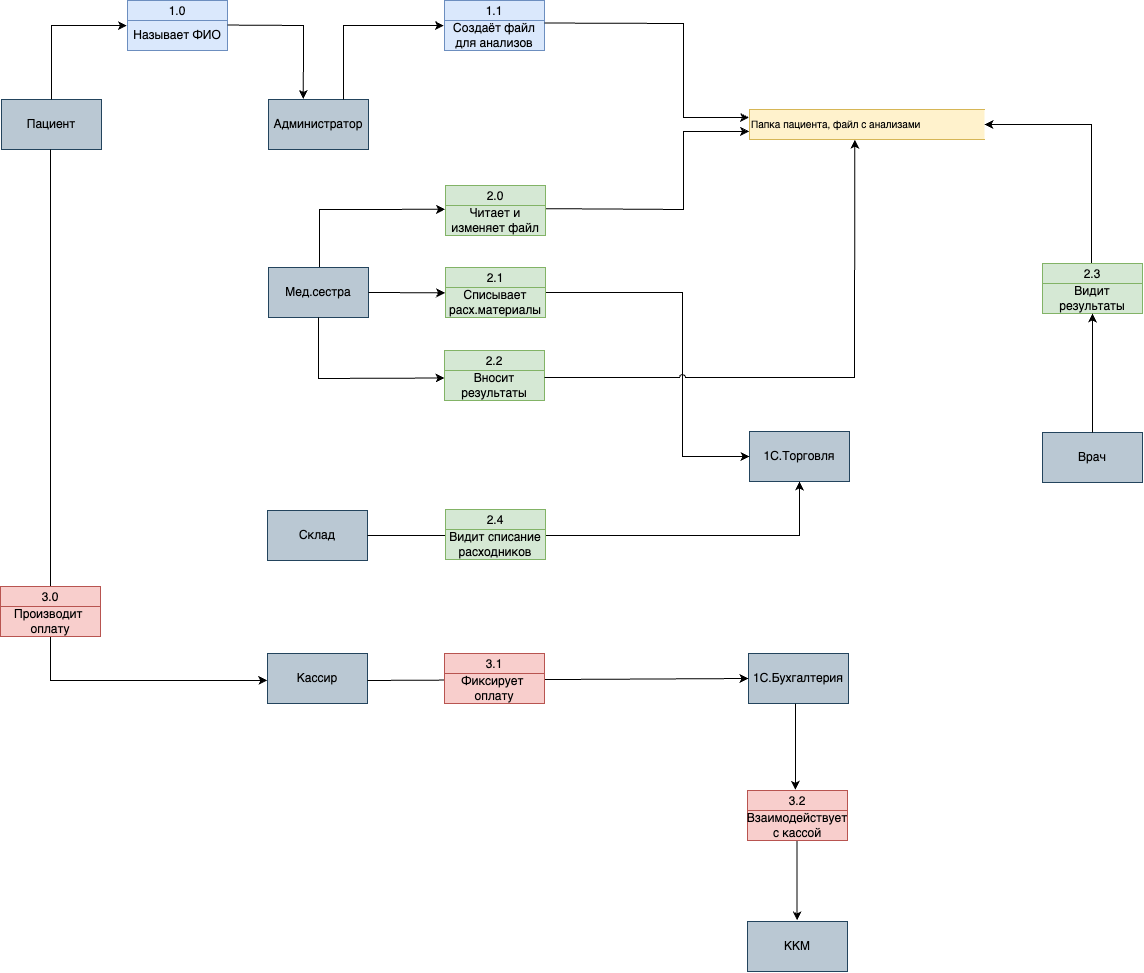

The diagram above was exported from draw.io. Its source (the exported page's mxGraphModel, read from the mxfile embedded in the PNG):
<mxGraphModel dx="2043" dy="1034" grid="0" gridSize="1" guides="1" tooltips="1" connect="1" arrows="1" fold="1" page="0" pageScale="1" pageWidth="827" pageHeight="1169" math="0" shadow="0">
  <root>
    <mxCell id="0" />
    <mxCell id="1" parent="0" />
    <mxCell id="2" value="Пациент" style="html=1;dashed=0;whiteSpace=wrap;fillColor=#bac8d3;strokeColor=#23445d;" vertex="1" parent="1">
      <mxGeometry x="278" y="1958" width="100" height="50" as="geometry" />
    </mxCell>
    <mxCell id="3" value="Администратор" style="html=1;dashed=0;whiteSpace=wrap;fillColor=#bac8d3;strokeColor=#23445d;" vertex="1" parent="1">
      <mxGeometry x="545" y="1958" width="100" height="50" as="geometry" />
    </mxCell>
    <mxCell id="4" value="Врач" style="html=1;dashed=0;whiteSpace=wrap;fillColor=#bac8d3;strokeColor=#23445d;" vertex="1" parent="1">
      <mxGeometry x="1319" y="2291" width="100" height="50" as="geometry" />
    </mxCell>
    <mxCell id="5" value="Склад" style="html=1;dashed=0;whiteSpace=wrap;fillColor=#bac8d3;strokeColor=#23445d;" vertex="1" parent="1">
      <mxGeometry x="544" y="2369" width="100" height="50" as="geometry" />
    </mxCell>
    <mxCell id="6" value="Мед.сестра" style="html=1;dashed=0;whiteSpace=wrap;fillColor=#bac8d3;strokeColor=#23445d;" vertex="1" parent="1">
      <mxGeometry x="545" y="2126" width="100" height="50" as="geometry" />
    </mxCell>
    <mxCell id="7" value="&lt;div style=&quot;&quot;&gt;&lt;span style=&quot;font-size: 10px;&quot;&gt;Папка пациента, файл с анализами&lt;/span&gt;&lt;/div&gt;" style="html=1;dashed=0;whiteSpace=wrap;shape=partialRectangle;right=0;align=left;fillColor=#fff2cc;strokeColor=#d6b656;" vertex="1" parent="1">
      <mxGeometry x="1026" y="1968" width="235" height="30" as="geometry" />
    </mxCell>
    <mxCell id="8" value="1.1" style="swimlane;fontStyle=0;childLayout=stackLayout;horizontal=1;startSize=20;fillColor=#dae8fc;horizontalStack=0;resizeParent=1;resizeParentMax=0;resizeLast=0;collapsible=0;marginBottom=0;swimlaneFillColor=#ffffff;strokeColor=#6c8ebf;" vertex="1" parent="1">
      <mxGeometry x="721" y="1859" width="100" height="50" as="geometry" />
    </mxCell>
    <mxCell id="9" value="Создаёт файл для анализов" style="text;strokeColor=#6c8ebf;align=center;fillColor=#dae8fc;html=1;verticalAlign=middle;whiteSpace=wrap;rounded=0;" vertex="1" parent="8">
      <mxGeometry y="20" width="100" height="30" as="geometry" />
    </mxCell>
    <mxCell id="10" value="1.0" style="swimlane;fontStyle=0;childLayout=stackLayout;horizontal=1;startSize=20;fillColor=#dae8fc;horizontalStack=0;resizeParent=1;resizeParentMax=0;resizeLast=0;collapsible=0;marginBottom=0;swimlaneFillColor=#ffffff;strokeColor=#6c8ebf;" vertex="1" parent="1">
      <mxGeometry x="404" y="1859" width="100" height="50" as="geometry" />
    </mxCell>
    <mxCell id="11" value="Называет ФИО" style="text;strokeColor=#6c8ebf;align=center;fillColor=#dae8fc;html=1;verticalAlign=middle;whiteSpace=wrap;rounded=0;" vertex="1" parent="10">
      <mxGeometry y="20" width="100" height="30" as="geometry" />
    </mxCell>
    <mxCell id="12" value="" style="endArrow=classic;html=1;rounded=0;entryX=-0.005;entryY=0.17;entryDx=0;entryDy=0;entryPerimeter=0;" edge="1" target="11" parent="1">
      <mxGeometry width="50" height="50" relative="1" as="geometry">
        <mxPoint x="328" y="1958" as="sourcePoint" />
        <mxPoint x="378" y="1908" as="targetPoint" />
        <Array as="points">
          <mxPoint x="328" y="1884" />
        </Array>
      </mxGeometry>
    </mxCell>
    <mxCell id="13" value="" style="endArrow=classic;html=1;rounded=0;exitX=1.001;exitY=0.152;exitDx=0;exitDy=0;exitPerimeter=0;entryX=0.348;entryY=-0.009;entryDx=0;entryDy=0;entryPerimeter=0;" edge="1" source="11" target="3" parent="1">
      <mxGeometry width="50" height="50" relative="1" as="geometry">
        <mxPoint x="528" y="1893" as="sourcePoint" />
        <mxPoint x="580" y="1957" as="targetPoint" />
        <Array as="points">
          <mxPoint x="580" y="1884" />
        </Array>
      </mxGeometry>
    </mxCell>
    <mxCell id="14" value="" style="endArrow=classic;html=1;rounded=0;exitX=0.75;exitY=0;exitDx=0;exitDy=0;entryX=-0.005;entryY=0.169;entryDx=0;entryDy=0;entryPerimeter=0;" edge="1" source="3" target="9" parent="1">
      <mxGeometry width="50" height="50" relative="1" as="geometry">
        <mxPoint x="671" y="1933" as="sourcePoint" />
        <mxPoint x="720" y="1884" as="targetPoint" />
        <Array as="points">
          <mxPoint x="620" y="1884" />
        </Array>
      </mxGeometry>
    </mxCell>
    <mxCell id="15" value="2.0" style="swimlane;fontStyle=0;childLayout=stackLayout;horizontal=1;startSize=20;fillColor=#d5e8d4;horizontalStack=0;resizeParent=1;resizeParentMax=0;resizeLast=0;collapsible=0;marginBottom=0;swimlaneFillColor=#ffffff;strokeColor=#82b366;" vertex="1" parent="1">
      <mxGeometry x="722" y="2044" width="100" height="50" as="geometry" />
    </mxCell>
    <mxCell id="16" value="Читает и изменяет файл" style="text;strokeColor=#82b366;align=center;fillColor=#d5e8d4;html=1;verticalAlign=middle;whiteSpace=wrap;rounded=0;" vertex="1" parent="15">
      <mxGeometry y="20" width="100" height="30" as="geometry" />
    </mxCell>
    <mxCell id="17" value="2.1" style="swimlane;fontStyle=0;childLayout=stackLayout;horizontal=1;startSize=20;fillColor=#d5e8d4;horizontalStack=0;resizeParent=1;resizeParentMax=0;resizeLast=0;collapsible=0;marginBottom=0;swimlaneFillColor=#ffffff;strokeColor=#82b366;" vertex="1" parent="1">
      <mxGeometry x="722" y="2126" width="100" height="50" as="geometry" />
    </mxCell>
    <mxCell id="18" value="Списывает расх.материалы" style="text;strokeColor=#82b366;align=center;fillColor=#d5e8d4;html=1;verticalAlign=middle;whiteSpace=wrap;rounded=0;" vertex="1" parent="17">
      <mxGeometry y="20" width="100" height="30" as="geometry" />
    </mxCell>
    <mxCell id="19" value="2.2" style="swimlane;fontStyle=0;childLayout=stackLayout;horizontal=1;startSize=20;fillColor=#d5e8d4;horizontalStack=0;resizeParent=1;resizeParentMax=0;resizeLast=0;collapsible=0;marginBottom=0;swimlaneFillColor=#ffffff;strokeColor=#82b366;" vertex="1" parent="1">
      <mxGeometry x="721" y="2209" width="100" height="50" as="geometry" />
    </mxCell>
    <mxCell id="20" value="Вносит результаты" style="text;strokeColor=#82b366;align=center;fillColor=#d5e8d4;html=1;verticalAlign=middle;whiteSpace=wrap;rounded=0;" vertex="1" parent="19">
      <mxGeometry y="20" width="100" height="30" as="geometry" />
    </mxCell>
    <mxCell id="21" value="" style="endArrow=classic;html=1;rounded=0;entryX=-0.002;entryY=0.269;entryDx=0;entryDy=0;exitX=1.001;exitY=0.084;exitDx=0;exitDy=0;exitPerimeter=0;entryPerimeter=0;" edge="1" source="9" target="7" parent="1">
      <mxGeometry width="50" height="50" relative="1" as="geometry">
        <mxPoint x="822" y="1882" as="sourcePoint" />
        <mxPoint x="872" y="1832" as="targetPoint" />
        <Array as="points">
          <mxPoint x="960" y="1882" />
          <mxPoint x="960" y="1976" />
        </Array>
      </mxGeometry>
    </mxCell>
    <mxCell id="22" value="" style="endArrow=classic;html=1;rounded=0;entryX=-0.002;entryY=0.731;entryDx=0;entryDy=0;entryPerimeter=0;exitX=1.004;exitY=0.105;exitDx=0;exitDy=0;exitPerimeter=0;" edge="1" source="16" target="7" parent="1">
      <mxGeometry width="50" height="50" relative="1" as="geometry">
        <mxPoint x="823" y="2067" as="sourcePoint" />
        <mxPoint x="1025" y="1990" as="targetPoint" />
        <Array as="points">
          <mxPoint x="960" y="2068" />
          <mxPoint x="960" y="1990" />
        </Array>
      </mxGeometry>
    </mxCell>
    <mxCell id="23" value="1С.Торговля" style="html=1;dashed=0;whiteSpace=wrap;fillColor=#bac8d3;strokeColor=#23445d;" vertex="1" parent="1">
      <mxGeometry x="1026" y="2290" width="100" height="50" as="geometry" />
    </mxCell>
    <mxCell id="24" value="" style="endArrow=classic;html=1;rounded=0;entryX=-0.005;entryY=0.127;entryDx=0;entryDy=0;entryPerimeter=0;exitX=0.51;exitY=-0.01;exitDx=0;exitDy=0;exitPerimeter=0;" edge="1" source="6" target="16" parent="1">
      <mxGeometry width="50" height="50" relative="1" as="geometry">
        <mxPoint x="596" y="2125" as="sourcePoint" />
        <mxPoint x="587" y="2039" as="targetPoint" />
        <Array as="points">
          <mxPoint x="596" y="2068" />
        </Array>
      </mxGeometry>
    </mxCell>
    <mxCell id="25" value="" style="endArrow=classic;html=1;rounded=0;exitX=1;exitY=0.5;exitDx=0;exitDy=0;entryX=-0.004;entryY=0.177;entryDx=0;entryDy=0;entryPerimeter=0;" edge="1" source="6" target="18" parent="1">
      <mxGeometry width="50" height="50" relative="1" as="geometry">
        <mxPoint x="672" y="2200" as="sourcePoint" />
        <mxPoint x="722" y="2150" as="targetPoint" />
      </mxGeometry>
    </mxCell>
    <mxCell id="26" value="" style="endArrow=classic;html=1;rounded=0;entryX=0;entryY=0.5;entryDx=0;entryDy=0;curved=0;jumpStyle=none;exitX=1.004;exitY=0.164;exitDx=0;exitDy=0;exitPerimeter=0;" edge="1" source="18" target="23" parent="1">
      <mxGeometry width="50" height="50" relative="1" as="geometry">
        <mxPoint x="823" y="2151" as="sourcePoint" />
        <mxPoint x="899" y="2150.55" as="targetPoint" />
        <Array as="points">
          <mxPoint x="959" y="2151" />
          <mxPoint x="959" y="2234" />
          <mxPoint x="959" y="2315" />
        </Array>
      </mxGeometry>
    </mxCell>
    <mxCell id="27" value="" style="endArrow=classic;html=1;rounded=0;entryX=0.448;entryY=1.008;entryDx=0;entryDy=0;entryPerimeter=0;jumpStyle=arc;" edge="1" target="7" parent="1">
      <mxGeometry width="50" height="50" relative="1" as="geometry">
        <mxPoint x="821" y="2236" as="sourcePoint" />
        <mxPoint x="1131" y="1999" as="targetPoint" />
        <Array as="points">
          <mxPoint x="1131" y="2236" />
        </Array>
      </mxGeometry>
    </mxCell>
    <mxCell id="28" value="" style="endArrow=classic;html=1;rounded=0;exitX=0.5;exitY=1;exitDx=0;exitDy=0;entryX=0;entryY=0.25;entryDx=0;entryDy=0;" edge="1" source="6" target="20" parent="1">
      <mxGeometry width="50" height="50" relative="1" as="geometry">
        <mxPoint x="666" y="2288" as="sourcePoint" />
        <mxPoint x="716" y="2238" as="targetPoint" />
        <Array as="points">
          <mxPoint x="595" y="2237" />
        </Array>
      </mxGeometry>
    </mxCell>
    <mxCell id="29" value="2.3" style="swimlane;fontStyle=0;childLayout=stackLayout;horizontal=1;startSize=20;fillColor=#d5e8d4;horizontalStack=0;resizeParent=1;resizeParentMax=0;resizeLast=0;collapsible=0;marginBottom=0;swimlaneFillColor=#ffffff;strokeColor=#82b366;" vertex="1" parent="1">
      <mxGeometry x="1319" y="2122" width="100" height="50" as="geometry" />
    </mxCell>
    <mxCell id="30" value="Видит результаты" style="text;strokeColor=#82b366;align=center;fillColor=#d5e8d4;html=1;verticalAlign=middle;whiteSpace=wrap;rounded=0;" vertex="1" parent="29">
      <mxGeometry y="20" width="100" height="30" as="geometry" />
    </mxCell>
    <mxCell id="31" value="" style="endArrow=classic;html=1;rounded=0;exitX=0.5;exitY=0;exitDx=0;exitDy=0;entryX=0.5;entryY=1;entryDx=0;entryDy=0;" edge="1" source="4" target="30" parent="1">
      <mxGeometry width="50" height="50" relative="1" as="geometry">
        <mxPoint x="1319" y="2148" as="sourcePoint" />
        <mxPoint x="1369" y="2098" as="targetPoint" />
      </mxGeometry>
    </mxCell>
    <mxCell id="32" value="" style="endArrow=classic;html=1;rounded=0;entryX=1;entryY=0.5;entryDx=0;entryDy=0;exitX=0.491;exitY=-0.012;exitDx=0;exitDy=0;exitPerimeter=0;" edge="1" source="29" target="7" parent="1">
      <mxGeometry width="50" height="50" relative="1" as="geometry">
        <mxPoint x="1368" y="2043" as="sourcePoint" />
        <mxPoint x="1368.63" y="1928" as="targetPoint" />
        <Array as="points">
          <mxPoint x="1368" y="1983" />
        </Array>
      </mxGeometry>
    </mxCell>
    <mxCell id="33" value="" style="endArrow=classic;html=1;rounded=0;entryX=0.5;entryY=1;entryDx=0;entryDy=0;exitX=1;exitY=0.5;exitDx=0;exitDy=0;" edge="1" source="5" target="23" parent="1">
      <mxGeometry width="50" height="50" relative="1" as="geometry">
        <mxPoint x="644" y="2397" as="sourcePoint" />
        <mxPoint x="694" y="2347" as="targetPoint" />
        <Array as="points">
          <mxPoint x="1076" y="2394" />
        </Array>
      </mxGeometry>
    </mxCell>
    <mxCell id="34" value="2.4" style="swimlane;fontStyle=0;childLayout=stackLayout;horizontal=1;startSize=20;fillColor=#d5e8d4;horizontalStack=0;resizeParent=1;resizeParentMax=0;resizeLast=0;collapsible=0;marginBottom=0;swimlaneFillColor=#ffffff;strokeColor=#82b366;" vertex="1" parent="1">
      <mxGeometry x="722" y="2368" width="100" height="50" as="geometry" />
    </mxCell>
    <mxCell id="35" value="Видит списание расходников" style="text;strokeColor=#82b366;align=center;fillColor=#d5e8d4;html=1;verticalAlign=middle;whiteSpace=wrap;rounded=0;" vertex="1" parent="34">
      <mxGeometry y="20" width="100" height="30" as="geometry" />
    </mxCell>
    <mxCell id="36" value="Кассир" style="html=1;dashed=0;whiteSpace=wrap;fillColor=#bac8d3;strokeColor=#23445d;" vertex="1" parent="1">
      <mxGeometry x="544" y="2512" width="100" height="50" as="geometry" />
    </mxCell>
    <mxCell id="37" value="" style="endArrow=classic;html=1;rounded=0;exitX=0.25;exitY=1;exitDx=0;exitDy=0;entryX=-0.002;entryY=0.538;entryDx=0;entryDy=0;entryPerimeter=0;" edge="1" target="36" parent="1">
      <mxGeometry width="50" height="50" relative="1" as="geometry">
        <mxPoint x="327" y="2008" as="sourcePoint" />
        <mxPoint x="410" y="2549" as="targetPoint" />
        <Array as="points">
          <mxPoint x="327" y="2539" />
        </Array>
      </mxGeometry>
    </mxCell>
    <mxCell id="38" value="3.0" style="swimlane;fontStyle=0;childLayout=stackLayout;horizontal=1;startSize=20;fillColor=#f8cecc;horizontalStack=0;resizeParent=1;resizeParentMax=0;resizeLast=0;collapsible=0;marginBottom=0;swimlaneFillColor=#ffffff;strokeColor=#b85450;" vertex="1" parent="1">
      <mxGeometry x="277" y="2445" width="100" height="50" as="geometry" />
    </mxCell>
    <mxCell id="39" value="Производит&amp;nbsp;&lt;br&gt;оплату" style="text;strokeColor=#b85450;align=center;fillColor=#f8cecc;html=1;verticalAlign=middle;whiteSpace=wrap;rounded=0;" vertex="1" parent="38">
      <mxGeometry y="20" width="100" height="30" as="geometry" />
    </mxCell>
    <mxCell id="40" value="1С.Бухгалтерия" style="html=1;dashed=0;whiteSpace=wrap;fillColor=#bac8d3;strokeColor=#23445d;" vertex="1" parent="1">
      <mxGeometry x="1025" y="2512" width="100" height="50" as="geometry" />
    </mxCell>
    <mxCell id="41" value="ККМ" style="html=1;dashed=0;whiteSpace=wrap;fillColor=#bac8d3;strokeColor=#23445d;" vertex="1" parent="1">
      <mxGeometry x="1024" y="2780" width="100" height="50" as="geometry" />
    </mxCell>
    <mxCell id="42" value="" style="endArrow=classic;html=1;rounded=0;entryX=0;entryY=0.5;entryDx=0;entryDy=0;exitX=1;exitY=0.5;exitDx=0;exitDy=0;" edge="1" target="40" parent="1">
      <mxGeometry width="50" height="50" relative="1" as="geometry">
        <mxPoint x="644" y="2539.0000000000005" as="sourcePoint" />
        <mxPoint x="954" y="2539.0000000000005" as="targetPoint" />
      </mxGeometry>
    </mxCell>
    <mxCell id="43" value="" style="endArrow=classic;html=1;rounded=0;exitX=1.004;exitY=0.095;exitDx=0;exitDy=0;exitPerimeter=0;" edge="1" parent="1">
      <mxGeometry width="50" height="50" relative="1" as="geometry">
        <mxPoint x="1073.62" y="2699" as="sourcePoint" />
        <mxPoint x="1073.62" y="2779" as="targetPoint" />
      </mxGeometry>
    </mxCell>
    <mxCell id="44" value="3.1" style="swimlane;fontStyle=0;childLayout=stackLayout;horizontal=1;startSize=20;fillColor=#f8cecc;horizontalStack=0;resizeParent=1;resizeParentMax=0;resizeLast=0;collapsible=0;marginBottom=0;swimlaneFillColor=#ffffff;strokeColor=#b85450;" vertex="1" parent="1">
      <mxGeometry x="721" y="2512" width="100" height="50" as="geometry" />
    </mxCell>
    <mxCell id="45" value="Фиксирует&amp;nbsp;&lt;br&gt;оплату" style="text;strokeColor=#b85450;align=center;fillColor=#f8cecc;html=1;verticalAlign=middle;whiteSpace=wrap;rounded=0;" vertex="1" parent="44">
      <mxGeometry y="20" width="100" height="30" as="geometry" />
    </mxCell>
    <mxCell id="46" value="3.2" style="swimlane;fontStyle=0;childLayout=stackLayout;horizontal=1;startSize=20;fillColor=#f8cecc;horizontalStack=0;resizeParent=1;resizeParentMax=0;resizeLast=0;collapsible=0;marginBottom=0;swimlaneFillColor=#ffffff;strokeColor=#b85450;" vertex="1" parent="1">
      <mxGeometry x="1024" y="2649" width="100" height="50" as="geometry" />
    </mxCell>
    <mxCell id="47" value="Взаимодействует с кассой" style="text;strokeColor=#b85450;align=center;fillColor=#f8cecc;html=1;verticalAlign=middle;whiteSpace=wrap;rounded=0;" vertex="1" parent="46">
      <mxGeometry y="20" width="100" height="30" as="geometry" />
    </mxCell>
    <mxCell id="48" value="" style="endArrow=classic;html=1;rounded=0;exitX=0.47;exitY=1.006;exitDx=0;exitDy=0;entryX=0.48;entryY=-0.014;entryDx=0;entryDy=0;exitPerimeter=0;entryPerimeter=0;" edge="1" source="40" target="46" parent="1">
      <mxGeometry width="50" height="50" relative="1" as="geometry">
        <mxPoint x="1098" y="2712" as="sourcePoint" />
        <mxPoint x="1148" y="2662" as="targetPoint" />
      </mxGeometry>
    </mxCell>
  </root>
</mxGraphModel>